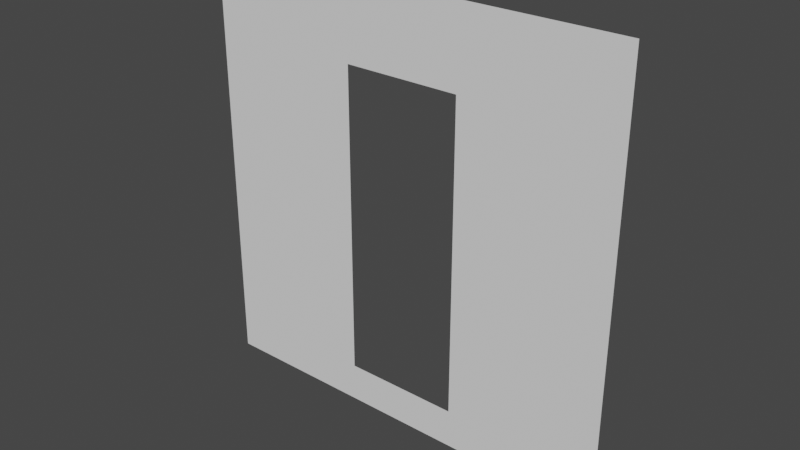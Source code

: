 # Source: Cloth.blend  (saved by Blender 3.6.13; exported with 4.5.12 LTS)
import bpy
from mathutils import Matrix  # noqa: F401  (used for matrix-valued properties, if any)

bpy.ops.wm.read_factory_settings(use_empty=True)
scene = bpy.context.scene
scene.name = 'Scene'

# ---- collections
col_collection = bpy.data.collections.new('Collection'); scene.collection.children.link(col_collection)

# ---- world
world_world = bpy.data.worlds.new('World'); scene.world = world_world
world_world.use_nodes = True; world_world.node_tree.nodes.clear()
_N = world_world.node_tree.nodes; _L = world_world.node_tree.links
n0 = _N.new('ShaderNodeOutputWorld'); n0.name = 'World Output'; n0.location = (300, 300)
n1 = _N.new('ShaderNodeBackground'); n1.name = 'Background'; n1.location = (10, 300)
n1.inputs[0].default_value = (0.05088, 0.05088, 0.05088, 1.0)
_L.new(n1.outputs[0], n0.inputs[0])
n0.is_active_output = True
world_world.color = (0.05088, 0.05088, 0.05088)
world_world.use_sun_shadow = False
world_world.sun_shadow_jitter_overblur = 0.0

# ---- meshes
me_plane = bpy.data.meshes.new('Plane')
me_plane.from_pydata([(7.349, 7.349, 0.0), (-7.349, 7.349, 0.0), (7.349, -7.349, 0.0), (-7.349, -7.349, 0.0), (7.349, -6.013, 0.0), (7.349, -4.677, 0.0), (7.349, -3.34, 0.0), (7.349, -2.004, 0.0), (7.349, -0.6681, 0.0), (7.349, 0.6681, 0.0), (7.349, 2.004, 0.0), (7.349, 3.34, 0.0), (7.349, 4.677, 0.0), (7.349, 6.013, 0.0), (6.013, 7.349, 0.0), (4.677, 7.349, 0.0), (3.34, 7.349, 0.0), (2.004, 7.349, 0.0), (0.6681, 7.349, 0.0), (-0.6681, 7.349, 0.0), (-2.004, 7.349, 0.0), (-3.34, 7.349, 0.0), (-4.677, 7.349, 0.0), (-6.013, 7.349, 0.0), (-7.349, 6.013, 0.0), (-7.349, 4.677, 0.0), (-7.349, 3.34, 0.0), (-7.349, 2.004, 0.0), (-7.349, 0.6681, 0.0), (-7.349, -0.6681, 0.0), (-7.349, -2.004, 0.0), (-7.349, -3.34, 0.0), (-7.349, -4.677, 0.0), (-7.349, -6.013, 0.0), (-6.013, -7.349, 0.0), (-4.677, -7.349, 0.0), (-3.34, -7.349, 0.0), (-2.004, -7.349, 0.0), (-0.6681, -7.349, 0.0), (0.6681, -7.349, 0.0), (2.004, -7.349, 0.0), (3.34, -7.349, 0.0), (4.677, -7.349, 0.0), (6.013, -7.349, 0.0), (6.013, 6.013, 0.0), (6.013, 4.677, 0.0), (6.013, 3.34, 0.0), (6.013, 2.004, 0.0), (6.013, 0.6681, 0.0), (6.013, -0.6681, 0.0), (6.013, -2.004, 0.0), (6.013, -3.34, 0.0), (6.013, -4.677, 0.0), (6.013, -6.013, 0.0), (4.677, 6.013, 0.0), (4.677, 4.677, 0.0), (4.677, 3.34, 0.0), (4.677, 2.004, 0.0), (4.677, 0.6681, 0.0), (4.677, -0.6681, 0.0), (4.677, -2.004, 0.0), (4.677, -3.34, 0.0), (4.677, -4.677, 0.0), (4.677, -6.013, 0.0), (3.34, 6.013, 0.0), (3.34, 4.677, 0.0), (3.34, 3.34, 0.0), (3.34, 2.004, 0.0), (3.34, 0.6681, 0.0), (3.34, -0.6681, 0.0), (3.34, -2.004, 0.0), (3.34, -3.34, 0.0), (3.34, -4.677, 0.0), (3.34, -6.013, 0.0), (2.004, 6.013, 0.0), (2.004, 4.677, 0.0), (2.004, 3.34, 0.0), (2.004, 2.004, 0.0), (2.004, 0.6681, 0.0), (2.004, -0.6681, 0.0), (2.004, -2.004, 0.0), (2.004, -3.34, 0.0), (2.004, -4.677, 0.0), (2.004, -6.013, 0.0), (0.6681, 6.013, 0.0), (0.6681, -6.013, 0.0), (-0.6681, 6.013, 0.0), (0.3, 4.677, 0.0), (-0.6681, -6.013, 0.0), (-2.004, 6.013, 0.0), (-2.004, 4.677, 0.0), (-2.004, 3.34, 0.0), (-2.004, 2.004, 0.0), (-2.004, 0.6681, 0.0), (-2.004, -0.6681, 0.0), (-2.004, -2.004, 0.0), (-2.004, -3.34, 0.0), (-2.004, -4.677, 0.0), (-2.004, -6.013, 0.0), (-3.34, 6.013, 0.0), (-3.34, 4.677, 0.0), (-3.34, 3.34, 0.0), (-3.34, 2.004, 0.0), (-3.34, 0.6681, 0.0), (-3.34, -0.6681, 0.0), (-3.34, -2.004, 0.0), (-3.34, -3.34, 0.0), (-3.34, -4.677, 0.0), (-3.34, -6.013, 0.0), (-4.677, 6.013, 0.0), (-4.677, 4.677, 0.0), (-4.677, 3.34, 0.0), (-4.677, 2.004, 0.0), (-4.677, 0.6681, 0.0), (-4.677, -0.6681, 0.0), (-4.677, -2.004, 0.0), (-4.677, -3.34, 0.0), (-4.677, -4.677, 0.0), (-4.677, -6.013, 0.0), (-6.013, 6.013, 0.0), (-6.013, 4.677, 0.0), (-6.013, 3.34, 0.0), (-6.013, 2.004, 0.0), (-6.013, 0.6681, 0.0), (-6.013, -0.6681, 0.0), (-6.013, -2.004, 0.0), (-6.013, -3.34, 0.0), (-6.013, -4.677, 0.0), (-6.013, -6.013, 0.0)], [], [(128, 33, 3, 34), (4, 53, 43, 2), (53, 63, 42, 43), (63, 73, 41, 42), (73, 83, 40, 41), (83, 85, 39, 40), (85, 88, 38, 39), (88, 98, 37, 38), (98, 108, 36, 37), (108, 118, 35, 36), (118, 128, 34, 35), (0, 14, 44, 13), (13, 44, 45, 12), (12, 45, 46, 11), (11, 46, 47, 10), (10, 47, 48, 9), (9, 48, 49, 8), (8, 49, 50, 7), (7, 50, 51, 6), (6, 51, 52, 5), (5, 52, 53, 4), (14, 15, 54, 44), (44, 54, 55, 45), (45, 55, 56, 46), (46, 56, 57, 47), (47, 57, 58, 48), (48, 58, 59, 49), (49, 59, 60, 50), (50, 60, 61, 51), (51, 61, 62, 52), (52, 62, 63, 53), (15, 16, 64, 54), (54, 64, 65, 55), (55, 65, 66, 56), (56, 66, 67, 57), (57, 67, 68, 58), (58, 68, 69, 59), (59, 69, 70, 60), (60, 70, 71, 61), (61, 71, 72, 62), (62, 72, 73, 63), (16, 17, 74, 64), (64, 74, 75, 65), (65, 75, 76, 66), (66, 76, 77, 67), (67, 77, 78, 68), (68, 78, 79, 69), (69, 79, 80, 70), (70, 80, 81, 71), (71, 81, 82, 72), (72, 82, 83, 73), (17, 18, 84, 74), (74, 84, 87, 75), (18, 19, 86, 84), (84, 86, 87), (19, 20, 89, 86), (86, 89, 90, 87), (20, 21, 99, 89), (89, 99, 100, 90), (90, 100, 101, 91), (91, 101, 102, 92), (92, 102, 103, 93), (93, 103, 104, 94), (94, 104, 105, 95), (95, 105, 106, 96), (96, 106, 107, 97), (97, 107, 108, 98), (21, 22, 109, 99), (99, 109, 110, 100), (100, 110, 111, 101), (101, 111, 112, 102), (102, 112, 113, 103), (103, 113, 114, 104), (104, 114, 115, 105), (105, 115, 116, 106), (106, 116, 117, 107), (107, 117, 118, 108), (22, 23, 119, 109), (109, 119, 120, 110), (110, 120, 121, 111), (111, 121, 122, 112), (112, 122, 123, 113), (113, 123, 124, 114), (114, 124, 125, 115), (115, 125, 126, 116), (116, 126, 127, 117), (117, 127, 128, 118), (23, 1, 24, 119), (119, 24, 25, 120), (120, 25, 26, 121), (121, 26, 27, 122), (122, 27, 28, 123), (123, 28, 29, 124), (124, 29, 30, 125), (125, 30, 31, 126), (126, 31, 32, 127), (127, 32, 33, 128)])
_uv = me_plane.uv_layers.new(name='UVMap')
_uv.uv.foreach_set('vector', [0.9091, 0.9091, 1.0, 0.9091, 1.0, 1.0, 0.9091, 1.0, 0.0, 0.9091, 0.09091, 0.9091, 0.09091, 1.0, 0.0, 1.0, 0.09091, 0.9091, 0.1818, 0.9091, 0.1818, 1.0, 0.09091, 1.0, 0.1818, 0.9091, 0.2727, 0.9091, 0.2727, 1.0, 0.1818, 1.0, 0.2727, 0.9091, 0.3636, 0.9091, 0.3636, 1.0, 0.2727, 1.0, 0.3636, 0.9091, 0.4545, 0.9091, 0.4545, 1.0, 0.3636, 1.0, 0.4545, 0.9091, 0.5455, 0.9091, 0.5455, 1.0, 0.4545, 1.0, 0.5455, 0.9091, 0.6364, 0.9091, 0.6364, 1.0, 0.5455, 1.0, 0.6364, 0.9091, 0.7273, 0.9091, 0.7273, 1.0, 0.6364, 1.0, 0.7273, 0.9091, 0.8182, 0.9091, 0.8182, 1.0, 0.7273, 1.0, 0.8182, 0.9091, 0.9091, 0.9091, 0.9091, 1.0, 0.8182, 1.0, 0.0, 0.0, 0.09091, 0.0, 0.09091, 0.09091, 0.0, 0.09091, 0.0, 0.09091, 0.09091, 0.09091, 0.09091, 0.1818, 0.0, 0.1818, 0.0, 0.1818, 0.09091, 0.1818, 0.09091, 0.2727, 0.0, 0.2727, 0.0, 0.2727, 0.09091, 0.2727, 0.09091, 0.3636, 0.0, 0.3636, 0.0, 0.3636, 0.09091, 0.3636, 0.09091, 0.4545, 0.0, 0.4545, 0.0, 0.4545, 0.09091, 0.4545, 0.09091, 0.5455, 0.0, 0.5455, 0.0, 0.5455, 0.09091, 0.5455, 0.09091, 0.6364, 0.0, 0.6364, 0.0, 0.6364, 0.09091, 0.6364, 0.09091, 0.7273, 0.0, 0.7273, 0.0, 0.7273, 0.09091, 0.7273, 0.09091, 0.8182, 0.0, 0.8182, 0.0, 0.8182, 0.09091, 0.8182, 0.09091, 0.9091, 0.0, 0.9091, 0.09091, 0.0, 0.1818, 0.0, 0.1818, 0.09091, 0.09091, 0.09091, 0.09091, 0.09091, 0.1818, 0.09091, 0.1818, 0.1818, 0.09091, 0.1818, 0.09091, 0.1818, 0.1818, 0.1818, 0.1818, 0.2727, 0.09091, 0.2727, 0.09091, 0.2727, 0.1818, 0.2727, 0.1818, 0.3636, 0.09091, 0.3636, 0.09091, 0.3636, 0.1818, 0.3636, 0.1818, 0.4545, 0.09091, 0.4545, 0.09091, 0.4545, 0.1818, 0.4545, 0.1818, 0.5455, 0.09091, 0.5455, 0.09091, 0.5455, 0.1818, 0.5455, 0.1818, 0.6364, 0.09091, 0.6364, 0.09091, 0.6364, 0.1818, 0.6364, 0.1818, 0.7273, 0.09091, 0.7273, 0.09091, 0.7273, 0.1818, 0.7273, 0.1818, 0.8182, 0.09091, 0.8182, 0.09091, 0.8182, 0.1818, 0.8182, 0.1818, 0.9091, 0.09091, 0.9091, 0.1818, 0.0, 0.2727, 0.0, 0.2727, 0.09091, 0.1818, 0.09091, 0.1818, 0.09091, 0.2727, 0.09091, 0.2727, 0.1818, 0.1818, 0.1818, 0.1818, 0.1818, 0.2727, 0.1818, 0.2727, 0.2727, 0.1818, 0.2727, 0.1818, 0.2727, 0.2727, 0.2727, 0.2727, 0.3636, 0.1818, 0.3636, 0.1818, 0.3636, 0.2727, 0.3636, 0.2727, 0.4545, 0.1818, 0.4545, 0.1818, 0.4545, 0.2727, 0.4545, 0.2727, 0.5455, 0.1818, 0.5455, 0.1818, 0.5455, 0.2727, 0.5455, 0.2727, 0.6364, 0.1818, 0.6364, 0.1818, 0.6364, 0.2727, 0.6364, 0.2727, 0.7273, 0.1818, 0.7273, 0.1818, 0.7273, 0.2727, 0.7273, 0.2727, 0.8182, 0.1818, 0.8182, 0.1818, 0.8182, 0.2727, 0.8182, 0.2727, 0.9091, 0.1818, 0.9091, 0.2727, 0.0, 0.3636, 0.0, 0.3636, 0.09091, 0.2727, 0.09091, 0.2727, 0.09091, 0.3636, 0.09091, 0.3636, 0.1818, 0.2727, 0.1818, 0.2727, 0.1818, 0.3636, 0.1818, 0.3636, 0.2727, 0.2727, 0.2727, 0.2727, 0.2727, 0.3636, 0.2727, 0.3636, 0.3636, 0.2727, 0.3636, 0.2727, 0.3636, 0.3636, 0.3636, 0.3636, 0.4545, 0.2727, 0.4545, 0.2727, 0.4545, 0.3636, 0.4545, 0.3636, 0.5455, 0.2727, 0.5455, 0.2727, 0.5455, 0.3636, 0.5455, 0.3636, 0.6364, 0.2727, 0.6364, 0.2727, 0.6364, 0.3636, 0.6364, 0.3636, 0.7273, 0.2727, 0.7273, 0.2727, 0.7273, 0.3636, 0.7273, 0.3636, 0.8182, 0.2727, 0.8182, 0.2727, 0.8182, 0.3636, 0.8182, 0.3636, 0.9091, 0.2727, 0.9091, 0.3636, 0.0, 0.4545, 0.0, 0.4545, 0.09091, 0.3636, 0.09091, 0.3636, 0.09091, 0.4545, 0.09091, 0.5, 0.1818, 0.3636, 0.1818, 0.4545, 0.0, 0.5455, 0.0, 0.5455, 0.09091, 0.4545, 0.09091, 0.4545, 0.09091, 0.5455, 0.09091, 0.5, 0.1818, 0.5455, 0.0, 0.6364, 0.0, 0.6364, 0.09091, 0.5455, 0.09091, 0.5455, 0.09091, 0.6364, 0.09091, 0.6364, 0.1818, 0.5, 0.1818, 0.6364, 0.0, 0.7273, 0.0, 0.7273, 0.09091, 0.6364, 0.09091, 0.6364, 0.09091, 0.7273, 0.09091, 0.7273, 0.1818, 0.6364, 0.1818, 0.6364, 0.1818, 0.7273, 0.1818, 0.7273, 0.2727, 0.6364, 0.2727, 0.6364, 0.2727, 0.7273, 0.2727, 0.7273, 0.3636, 0.6364, 0.3636, 0.6364, 0.3636, 0.7273, 0.3636, 0.7273, 0.4545, 0.6364, 0.4545, 0.6364, 0.4545, 0.7273, 0.4545, 0.7273, 0.5455, 0.6364, 0.5455, 0.6364, 0.5455, 0.7273, 0.5455, 0.7273, 0.6364, 0.6364, 0.6364, 0.6364, 0.6364, 0.7273, 0.6364, 0.7273, 0.7273, 0.6364, 0.7273, 0.6364, 0.7273, 0.7273, 0.7273, 0.7273, 0.8182, 0.6364, 0.8182, 0.6364, 0.8182, 0.7273, 0.8182, 0.7273, 0.9091, 0.6364, 0.9091, 0.7273, 0.0, 0.8182, 0.0, 0.8182, 0.09091, 0.7273, 0.09091, 0.7273, 0.09091, 0.8182, 0.09091, 0.8182, 0.1818, 0.7273, 0.1818, 0.7273, 0.1818, 0.8182, 0.1818, 0.8182, 0.2727, 0.7273, 0.2727, 0.7273, 0.2727, 0.8182, 0.2727, 0.8182, 0.3636, 0.7273, 0.3636, 0.7273, 0.3636, 0.8182, 0.3636, 0.8182, 0.4545, 0.7273, 0.4545, 0.7273, 0.4545, 0.8182, 0.4545, 0.8182, 0.5455, 0.7273, 0.5455, 0.7273, 0.5455, 0.8182, 0.5455, 0.8182, 0.6364, 0.7273, 0.6364, 0.7273, 0.6364, 0.8182, 0.6364, 0.8182, 0.7273, 0.7273, 0.7273, 0.7273, 0.7273, 0.8182, 0.7273, 0.8182, 0.8182, 0.7273, 0.8182, 0.7273, 0.8182, 0.8182, 0.8182, 0.8182, 0.9091, 0.7273, 0.9091, 0.8182, 0.0, 0.9091, 0.0, 0.9091, 0.09091, 0.8182, 0.09091, 0.8182, 0.09091, 0.9091, 0.09091, 0.9091, 0.1818, 0.8182, 0.1818, 0.8182, 0.1818, 0.9091, 0.1818, 0.9091, 0.2727, 0.8182, 0.2727, 0.8182, 0.2727, 0.9091, 0.2727, 0.9091, 0.3636, 0.8182, 0.3636, 0.8182, 0.3636, 0.9091, 0.3636, 0.9091, 0.4545, 0.8182, 0.4545, 0.8182, 0.4545, 0.9091, 0.4545, 0.9091, 0.5455, 0.8182, 0.5455, 0.8182, 0.5455, 0.9091, 0.5455, 0.9091, 0.6364, 0.8182, 0.6364, 0.8182, 0.6364, 0.9091, 0.6364, 0.9091, 0.7273, 0.8182, 0.7273, 0.8182, 0.7273, 0.9091, 0.7273, 0.9091, 0.8182, 0.8182, 0.8182, 0.8182, 0.8182, 0.9091, 0.8182, 0.9091, 0.9091, 0.8182, 0.9091, 0.9091, 0.0, 1.0, 0.0, 1.0, 0.09091, 0.9091, 0.09091, 0.9091, 0.09091, 1.0, 0.09091, 1.0, 0.1818, 0.9091, 0.1818, 0.9091, 0.1818, 1.0, 0.1818, 1.0, 0.2727, 0.9091, 0.2727, 0.9091, 0.2727, 1.0, 0.2727, 1.0, 0.3636, 0.9091, 0.3636, 0.9091, 0.3636, 1.0, 0.3636, 1.0, 0.4545, 0.9091, 0.4545, 0.9091, 0.4545, 1.0, 0.4545, 1.0, 0.5455, 0.9091, 0.5455, 0.9091, 0.5455, 1.0, 0.5455, 1.0, 0.6364, 0.9091, 0.6364, 0.9091, 0.6364, 1.0, 0.6364, 1.0, 0.7273, 0.9091, 0.7273, 0.9091, 0.7273, 1.0, 0.7273, 1.0, 0.8182, 0.9091, 0.8182, 0.9091, 0.8182, 1.0, 0.8182, 1.0, 0.9091, 0.9091, 0.9091])
me_plane.update()

# ---- objects
ob_plane = bpy.data.objects.new('Plane', me_plane)

# ---- transforms, parenting, visibility, modifiers, constraints
ob_plane.location = (0.0, 0.0, 4.981)
ob_plane.rotation_euler = (1.571, -0.0, 0.0)

# ---- collection membership
col_collection.objects.link(ob_plane)

# ---- scene / render settings (as saved in the file)
scene.frame_start = 1; scene.frame_end = 250; scene.frame_set(1)
scene.render.engine = 'BLENDER_EEVEE_NEXT'
scene.cycles.sampling_pattern = 'TABULATED_SOBOL'
scene.view_settings.view_transform = 'Filmic'
bpy.context.view_layer.update()

# ---- added for rendering (the .blend has no active camera and no usable light): camera, sun
cam_auto = bpy.data.cameras.new('AutoCamera')
cam_auto.lens = 50.0
cam_auto.sensor_width = 36.0
cam_auto.clip_end = 1000.0
ob_auto_camera = bpy.data.objects.new('AutoCamera', cam_auto)
scene.collection.objects.link(ob_auto_camera)
ob_auto_camera.location = (19.2317, -23.0781, 20.366)
ob_auto_camera.rotation_euler = (1.09748, -7.21219e-08, 0.694738)
scene.camera = ob_auto_camera
light_auto_sun = bpy.data.lights.new('AutoSun', 'SUN')
light_auto_sun.energy = 3.0
light_auto_sun.angle = 0.0523599
ob_auto_sun = bpy.data.objects.new('AutoSun', light_auto_sun)
scene.collection.objects.link(ob_auto_sun)
ob_auto_sun.rotation_euler = (0.872665, 0.174533, 0.523599)
bpy.context.view_layer.update()
